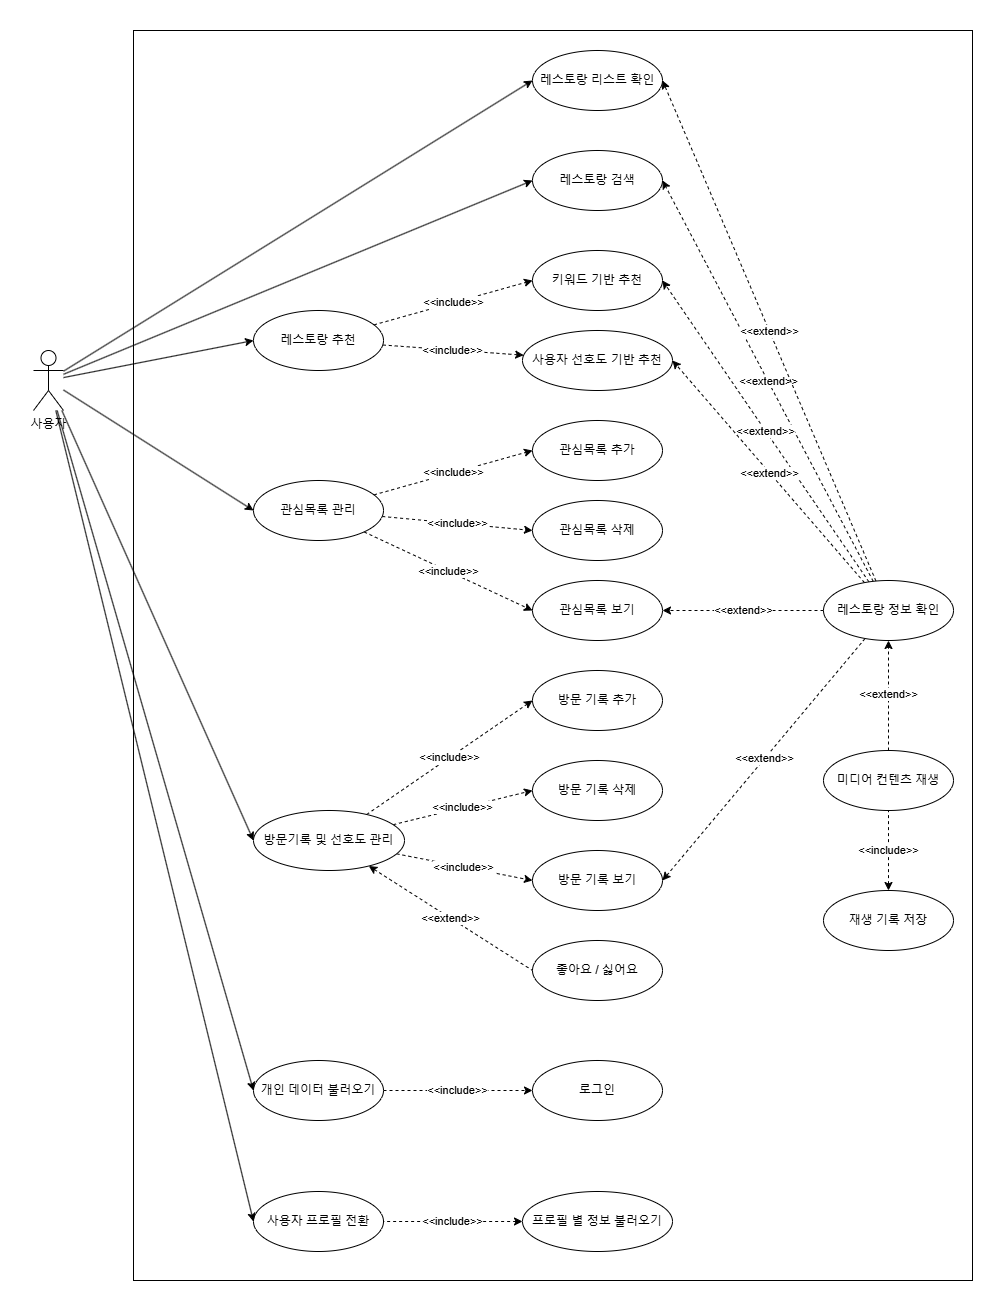

The diagram above was exported from draw.io. Its source (the exported page's mxGraphModel, read from the mxfile embedded in the PNG):
<mxGraphModel dx="2963" dy="1629" grid="1" gridSize="10" guides="1" tooltips="1" connect="1" arrows="1" fold="1" page="1" pageScale="1" pageWidth="827" pageHeight="1169" math="0" shadow="0">
  <root>
    <mxCell id="0" />
    <mxCell id="1" parent="0" />
    <mxCell id="xM9EX0mC2QQyahu_kBzQ-100" value="" style="rounded=0;whiteSpace=wrap;html=1;" vertex="1" parent="1">
      <mxGeometry x="111" y="10" width="839" height="1250" as="geometry" />
    </mxCell>
    <mxCell id="xM9EX0mC2QQyahu_kBzQ-1" value="레스토랑 검색" style="ellipse;whiteSpace=wrap;html=1;" vertex="1" parent="1">
      <mxGeometry x="510" y="130" width="130" height="60" as="geometry" />
    </mxCell>
    <mxCell id="xM9EX0mC2QQyahu_kBzQ-2" value="레스토랑 리스트 확인" style="ellipse;whiteSpace=wrap;html=1;" vertex="1" parent="1">
      <mxGeometry x="510" y="30" width="130" height="60" as="geometry" />
    </mxCell>
    <mxCell id="xM9EX0mC2QQyahu_kBzQ-72" value="&amp;lt;&amp;lt;extend&amp;gt;&amp;gt;" style="rounded=0;orthogonalLoop=1;jettySize=auto;html=1;entryX=1;entryY=0.5;entryDx=0;entryDy=0;dashed=1;" edge="1" parent="1" source="xM9EX0mC2QQyahu_kBzQ-3" target="xM9EX0mC2QQyahu_kBzQ-35">
      <mxGeometry relative="1" as="geometry" />
    </mxCell>
    <mxCell id="xM9EX0mC2QQyahu_kBzQ-73" value="&amp;lt;&amp;lt;extend&amp;gt;&amp;gt;" style="rounded=0;orthogonalLoop=1;jettySize=auto;html=1;entryX=1;entryY=0.5;entryDx=0;entryDy=0;dashed=1;" edge="1" parent="1" source="xM9EX0mC2QQyahu_kBzQ-3" target="xM9EX0mC2QQyahu_kBzQ-1">
      <mxGeometry relative="1" as="geometry" />
    </mxCell>
    <mxCell id="xM9EX0mC2QQyahu_kBzQ-74" value="&amp;lt;&amp;lt;extend&amp;gt;&amp;gt;" style="rounded=0;orthogonalLoop=1;jettySize=auto;html=1;entryX=1;entryY=0.5;entryDx=0;entryDy=0;dashed=1;" edge="1" parent="1" source="xM9EX0mC2QQyahu_kBzQ-3" target="xM9EX0mC2QQyahu_kBzQ-4">
      <mxGeometry relative="1" as="geometry" />
    </mxCell>
    <mxCell id="xM9EX0mC2QQyahu_kBzQ-75" style="rounded=0;orthogonalLoop=1;jettySize=auto;html=1;entryX=1;entryY=0.5;entryDx=0;entryDy=0;dashed=1;" edge="1" parent="1" source="xM9EX0mC2QQyahu_kBzQ-3" target="xM9EX0mC2QQyahu_kBzQ-19">
      <mxGeometry relative="1" as="geometry" />
    </mxCell>
    <mxCell id="xM9EX0mC2QQyahu_kBzQ-76" value="&amp;lt;&amp;lt;extend&amp;gt;&amp;gt;" style="edgeLabel;html=1;align=center;verticalAlign=middle;resizable=0;points=[];" vertex="1" connectable="0" parent="xM9EX0mC2QQyahu_kBzQ-75">
      <mxGeometry x="-0.0059" relative="1" as="geometry">
        <mxPoint as="offset" />
      </mxGeometry>
    </mxCell>
    <mxCell id="xM9EX0mC2QQyahu_kBzQ-77" value="&amp;lt;&amp;lt;extend&amp;gt;&amp;gt;" style="edgeStyle=orthogonalEdgeStyle;rounded=0;orthogonalLoop=1;jettySize=auto;html=1;entryX=1;entryY=0.5;entryDx=0;entryDy=0;dashed=1;" edge="1" parent="1" source="xM9EX0mC2QQyahu_kBzQ-3" target="xM9EX0mC2QQyahu_kBzQ-12">
      <mxGeometry relative="1" as="geometry" />
    </mxCell>
    <mxCell id="xM9EX0mC2QQyahu_kBzQ-78" value="&amp;lt;&amp;lt;extend&amp;gt;&amp;gt;" style="rounded=0;orthogonalLoop=1;jettySize=auto;html=1;entryX=1;entryY=0.5;entryDx=0;entryDy=0;dashed=1;" edge="1" parent="1" source="xM9EX0mC2QQyahu_kBzQ-3" target="xM9EX0mC2QQyahu_kBzQ-2">
      <mxGeometry relative="1" as="geometry" />
    </mxCell>
    <mxCell id="xM9EX0mC2QQyahu_kBzQ-3" value="레스토랑 정보 확인" style="ellipse;whiteSpace=wrap;html=1;" vertex="1" parent="1">
      <mxGeometry x="801" y="560" width="130" height="60" as="geometry" />
    </mxCell>
    <mxCell id="xM9EX0mC2QQyahu_kBzQ-4" value="키워드 기반 추천" style="ellipse;whiteSpace=wrap;html=1;" vertex="1" parent="1">
      <mxGeometry x="510" y="230" width="130" height="60" as="geometry" />
    </mxCell>
    <mxCell id="xM9EX0mC2QQyahu_kBzQ-65" value="&amp;lt;&amp;lt;include&amp;gt;&amp;gt;" style="rounded=0;orthogonalLoop=1;jettySize=auto;html=1;entryX=0;entryY=0.5;entryDx=0;entryDy=0;dashed=1;" edge="1" parent="1" source="xM9EX0mC2QQyahu_kBzQ-5" target="xM9EX0mC2QQyahu_kBzQ-10">
      <mxGeometry relative="1" as="geometry" />
    </mxCell>
    <mxCell id="xM9EX0mC2QQyahu_kBzQ-66" value="&amp;lt;&amp;lt;include&amp;gt;&amp;gt;" style="rounded=0;orthogonalLoop=1;jettySize=auto;html=1;entryX=0;entryY=0.5;entryDx=0;entryDy=0;dashed=1;" edge="1" parent="1" source="xM9EX0mC2QQyahu_kBzQ-5" target="xM9EX0mC2QQyahu_kBzQ-11">
      <mxGeometry relative="1" as="geometry" />
    </mxCell>
    <mxCell id="xM9EX0mC2QQyahu_kBzQ-67" value="&amp;lt;&amp;lt;include&amp;gt;&amp;gt;" style="rounded=0;orthogonalLoop=1;jettySize=auto;html=1;entryX=0;entryY=0.5;entryDx=0;entryDy=0;dashed=1;" edge="1" parent="1" source="xM9EX0mC2QQyahu_kBzQ-5" target="xM9EX0mC2QQyahu_kBzQ-12">
      <mxGeometry relative="1" as="geometry" />
    </mxCell>
    <mxCell id="xM9EX0mC2QQyahu_kBzQ-5" value="관심목록 관리" style="ellipse;whiteSpace=wrap;html=1;" vertex="1" parent="1">
      <mxGeometry x="231" y="460" width="130" height="60" as="geometry" />
    </mxCell>
    <mxCell id="xM9EX0mC2QQyahu_kBzQ-53" value="&amp;lt;&amp;lt;include&amp;gt;&amp;gt;" style="rounded=0;orthogonalLoop=1;jettySize=auto;html=1;entryX=0;entryY=0.5;entryDx=0;entryDy=0;dashed=1;" edge="1" parent="1" source="xM9EX0mC2QQyahu_kBzQ-6" target="xM9EX0mC2QQyahu_kBzQ-33">
      <mxGeometry relative="1" as="geometry" />
    </mxCell>
    <mxCell id="xM9EX0mC2QQyahu_kBzQ-54" value="&amp;lt;&amp;lt;include&amp;gt;&amp;gt;" style="rounded=0;orthogonalLoop=1;jettySize=auto;html=1;entryX=0;entryY=0.5;entryDx=0;entryDy=0;dashed=1;" edge="1" parent="1" source="xM9EX0mC2QQyahu_kBzQ-6" target="xM9EX0mC2QQyahu_kBzQ-34">
      <mxGeometry relative="1" as="geometry" />
    </mxCell>
    <mxCell id="xM9EX0mC2QQyahu_kBzQ-55" value="&amp;lt;&amp;lt;include&amp;gt;&amp;gt;" style="rounded=0;orthogonalLoop=1;jettySize=auto;html=1;entryX=0;entryY=0.5;entryDx=0;entryDy=0;dashed=1;" edge="1" parent="1" source="xM9EX0mC2QQyahu_kBzQ-6" target="xM9EX0mC2QQyahu_kBzQ-35">
      <mxGeometry x="-0.0042" relative="1" as="geometry">
        <mxPoint as="offset" />
      </mxGeometry>
    </mxCell>
    <mxCell id="xM9EX0mC2QQyahu_kBzQ-56" value="&amp;lt;&amp;lt;extend&amp;gt;&amp;gt;" style="rounded=0;orthogonalLoop=1;jettySize=auto;html=1;entryX=0;entryY=0.5;entryDx=0;entryDy=0;dashed=1;startArrow=classic;startFill=1;endArrow=none;endFill=0;" edge="1" parent="1" source="xM9EX0mC2QQyahu_kBzQ-6" target="xM9EX0mC2QQyahu_kBzQ-36">
      <mxGeometry relative="1" as="geometry" />
    </mxCell>
    <mxCell id="xM9EX0mC2QQyahu_kBzQ-6" value="방문기록 및 선호도 관리" style="ellipse;whiteSpace=wrap;html=1;" vertex="1" parent="1">
      <mxGeometry x="231" y="790" width="151" height="60" as="geometry" />
    </mxCell>
    <mxCell id="xM9EX0mC2QQyahu_kBzQ-8" value="로그인" style="ellipse;whiteSpace=wrap;html=1;" vertex="1" parent="1">
      <mxGeometry x="510" y="1040" width="130" height="60" as="geometry" />
    </mxCell>
    <mxCell id="xM9EX0mC2QQyahu_kBzQ-9" value="사용자 프로필 전환" style="ellipse;whiteSpace=wrap;html=1;" vertex="1" parent="1">
      <mxGeometry x="231" y="1171" width="130" height="60" as="geometry" />
    </mxCell>
    <mxCell id="xM9EX0mC2QQyahu_kBzQ-10" value="관심목록 추가" style="ellipse;whiteSpace=wrap;html=1;" vertex="1" parent="1">
      <mxGeometry x="510" y="400" width="130" height="60" as="geometry" />
    </mxCell>
    <mxCell id="xM9EX0mC2QQyahu_kBzQ-11" value="관심목록 삭제" style="ellipse;whiteSpace=wrap;html=1;" vertex="1" parent="1">
      <mxGeometry x="510" y="480" width="130" height="60" as="geometry" />
    </mxCell>
    <mxCell id="xM9EX0mC2QQyahu_kBzQ-12" value="관심목록 보기" style="ellipse;whiteSpace=wrap;html=1;" vertex="1" parent="1">
      <mxGeometry x="510" y="560" width="130" height="60" as="geometry" />
    </mxCell>
    <mxCell id="xM9EX0mC2QQyahu_kBzQ-69" value="&amp;lt;&amp;lt;include&amp;gt;&amp;gt;" style="rounded=0;orthogonalLoop=1;jettySize=auto;html=1;entryX=0;entryY=0.5;entryDx=0;entryDy=0;dashed=1;" edge="1" parent="1" source="xM9EX0mC2QQyahu_kBzQ-18" target="xM9EX0mC2QQyahu_kBzQ-4">
      <mxGeometry relative="1" as="geometry" />
    </mxCell>
    <mxCell id="xM9EX0mC2QQyahu_kBzQ-70" value="&amp;lt;&amp;lt;include&amp;gt;&amp;gt;" style="rounded=0;orthogonalLoop=1;jettySize=auto;html=1;dashed=1;" edge="1" parent="1" source="xM9EX0mC2QQyahu_kBzQ-18" target="xM9EX0mC2QQyahu_kBzQ-19">
      <mxGeometry relative="1" as="geometry" />
    </mxCell>
    <mxCell id="xM9EX0mC2QQyahu_kBzQ-18" value="레스토랑 추천" style="ellipse;whiteSpace=wrap;html=1;" vertex="1" parent="1">
      <mxGeometry x="231" y="290" width="130" height="60" as="geometry" />
    </mxCell>
    <mxCell id="xM9EX0mC2QQyahu_kBzQ-19" value="사용자 선호도 기반 추천" style="ellipse;whiteSpace=wrap;html=1;" vertex="1" parent="1">
      <mxGeometry x="500" y="310" width="150" height="60" as="geometry" />
    </mxCell>
    <mxCell id="xM9EX0mC2QQyahu_kBzQ-33" value="방문 기록 추가" style="ellipse;whiteSpace=wrap;html=1;" vertex="1" parent="1">
      <mxGeometry x="510" y="650" width="130" height="60" as="geometry" />
    </mxCell>
    <mxCell id="xM9EX0mC2QQyahu_kBzQ-34" value="방문 기록 삭제" style="ellipse;whiteSpace=wrap;html=1;" vertex="1" parent="1">
      <mxGeometry x="510" y="740" width="130" height="60" as="geometry" />
    </mxCell>
    <mxCell id="xM9EX0mC2QQyahu_kBzQ-35" value="방문 기록 보기" style="ellipse;whiteSpace=wrap;html=1;" vertex="1" parent="1">
      <mxGeometry x="510" y="830" width="130" height="60" as="geometry" />
    </mxCell>
    <mxCell id="xM9EX0mC2QQyahu_kBzQ-36" value="좋아요 / 싫어요" style="ellipse;whiteSpace=wrap;html=1;" vertex="1" parent="1">
      <mxGeometry x="510" y="920" width="130" height="60" as="geometry" />
    </mxCell>
    <mxCell id="xM9EX0mC2QQyahu_kBzQ-45" value="&amp;lt;&amp;lt;include&amp;gt;&amp;gt;" style="edgeStyle=orthogonalEdgeStyle;rounded=0;orthogonalLoop=1;jettySize=auto;html=1;entryX=0;entryY=0.5;entryDx=0;entryDy=0;dashed=1;" edge="1" parent="1" source="xM9EX0mC2QQyahu_kBzQ-43" target="xM9EX0mC2QQyahu_kBzQ-8">
      <mxGeometry relative="1" as="geometry" />
    </mxCell>
    <mxCell id="xM9EX0mC2QQyahu_kBzQ-43" value="개인 데이터 불러오기" style="ellipse;whiteSpace=wrap;html=1;" vertex="1" parent="1">
      <mxGeometry x="231" y="1040" width="130" height="60" as="geometry" />
    </mxCell>
    <mxCell id="xM9EX0mC2QQyahu_kBzQ-59" style="rounded=0;orthogonalLoop=1;jettySize=auto;html=1;entryX=0;entryY=0.5;entryDx=0;entryDy=0;" edge="1" parent="1" source="xM9EX0mC2QQyahu_kBzQ-58" target="xM9EX0mC2QQyahu_kBzQ-1">
      <mxGeometry relative="1" as="geometry" />
    </mxCell>
    <mxCell id="xM9EX0mC2QQyahu_kBzQ-60" style="rounded=0;orthogonalLoop=1;jettySize=auto;html=1;entryX=0;entryY=0.5;entryDx=0;entryDy=0;" edge="1" parent="1" source="xM9EX0mC2QQyahu_kBzQ-58" target="xM9EX0mC2QQyahu_kBzQ-6">
      <mxGeometry relative="1" as="geometry" />
    </mxCell>
    <mxCell id="xM9EX0mC2QQyahu_kBzQ-68" style="rounded=0;orthogonalLoop=1;jettySize=auto;html=1;entryX=0;entryY=0.5;entryDx=0;entryDy=0;" edge="1" parent="1" source="xM9EX0mC2QQyahu_kBzQ-58" target="xM9EX0mC2QQyahu_kBzQ-5">
      <mxGeometry relative="1" as="geometry" />
    </mxCell>
    <mxCell id="xM9EX0mC2QQyahu_kBzQ-71" style="rounded=0;orthogonalLoop=1;jettySize=auto;html=1;entryX=0;entryY=0.5;entryDx=0;entryDy=0;" edge="1" parent="1" source="xM9EX0mC2QQyahu_kBzQ-58" target="xM9EX0mC2QQyahu_kBzQ-18">
      <mxGeometry relative="1" as="geometry" />
    </mxCell>
    <mxCell id="xM9EX0mC2QQyahu_kBzQ-79" style="rounded=0;orthogonalLoop=1;jettySize=auto;html=1;entryX=0;entryY=0.5;entryDx=0;entryDy=0;" edge="1" parent="1" source="xM9EX0mC2QQyahu_kBzQ-58" target="xM9EX0mC2QQyahu_kBzQ-2">
      <mxGeometry relative="1" as="geometry" />
    </mxCell>
    <mxCell id="xM9EX0mC2QQyahu_kBzQ-80" style="rounded=0;orthogonalLoop=1;jettySize=auto;html=1;entryX=0;entryY=0.5;entryDx=0;entryDy=0;" edge="1" parent="1" source="xM9EX0mC2QQyahu_kBzQ-58" target="xM9EX0mC2QQyahu_kBzQ-43">
      <mxGeometry relative="1" as="geometry" />
    </mxCell>
    <mxCell id="xM9EX0mC2QQyahu_kBzQ-81" style="rounded=0;orthogonalLoop=1;jettySize=auto;html=1;entryX=0;entryY=0.5;entryDx=0;entryDy=0;" edge="1" parent="1" source="xM9EX0mC2QQyahu_kBzQ-58" target="xM9EX0mC2QQyahu_kBzQ-9">
      <mxGeometry relative="1" as="geometry" />
    </mxCell>
    <mxCell id="xM9EX0mC2QQyahu_kBzQ-58" value="사용자" style="shape=umlActor;verticalLabelPosition=bottom;verticalAlign=top;html=1;outlineConnect=0;" vertex="1" parent="1">
      <mxGeometry x="11" y="330" width="30" height="60" as="geometry" />
    </mxCell>
    <mxCell id="xM9EX0mC2QQyahu_kBzQ-85" value="&amp;lt;&amp;lt;extend&amp;gt;&amp;gt;" style="rounded=0;orthogonalLoop=1;jettySize=auto;html=1;entryX=0.5;entryY=1;entryDx=0;entryDy=0;dashed=1;" edge="1" parent="1" source="xM9EX0mC2QQyahu_kBzQ-82" target="xM9EX0mC2QQyahu_kBzQ-3">
      <mxGeometry relative="1" as="geometry" />
    </mxCell>
    <mxCell id="xM9EX0mC2QQyahu_kBzQ-82" value="미디어 컨텐츠 재생" style="ellipse;whiteSpace=wrap;html=1;" vertex="1" parent="1">
      <mxGeometry x="801" y="729.9999999999999" width="130" height="60" as="geometry" />
    </mxCell>
    <mxCell id="xM9EX0mC2QQyahu_kBzQ-89" value="&amp;lt;&amp;lt;include&amp;gt;&amp;gt;" style="rounded=0;orthogonalLoop=1;jettySize=auto;html=1;entryX=0.5;entryY=1;entryDx=0;entryDy=0;dashed=1;endArrow=none;endFill=0;startArrow=classic;startFill=1;exitX=0.5;exitY=0;exitDx=0;exitDy=0;" edge="1" parent="1" source="xM9EX0mC2QQyahu_kBzQ-86" target="xM9EX0mC2QQyahu_kBzQ-82">
      <mxGeometry relative="1" as="geometry">
        <mxPoint x="830.7952225882991" y="861.0885010525603" as="sourcePoint" />
      </mxGeometry>
    </mxCell>
    <mxCell id="xM9EX0mC2QQyahu_kBzQ-86" value="재생 기록 저장" style="ellipse;whiteSpace=wrap;html=1;" vertex="1" parent="1">
      <mxGeometry x="801" y="870" width="130" height="60" as="geometry" />
    </mxCell>
    <mxCell id="xM9EX0mC2QQyahu_kBzQ-87" style="edgeStyle=orthogonalEdgeStyle;rounded=0;orthogonalLoop=1;jettySize=auto;html=1;exitX=0.5;exitY=1;exitDx=0;exitDy=0;" edge="1" parent="1">
      <mxGeometry relative="1" as="geometry">
        <mxPoint x="806" y="918.8199999999999" as="sourcePoint" />
        <mxPoint x="806" y="918.8199999999999" as="targetPoint" />
      </mxGeometry>
    </mxCell>
    <mxCell id="xM9EX0mC2QQyahu_kBzQ-97" value="&amp;lt;&amp;lt;include&amp;gt;&amp;gt;" style="edgeStyle=orthogonalEdgeStyle;rounded=0;orthogonalLoop=1;jettySize=auto;html=1;entryX=1;entryY=0.5;entryDx=0;entryDy=0;startArrow=classic;startFill=1;endArrow=none;endFill=0;dashed=1;" edge="1" parent="1" source="xM9EX0mC2QQyahu_kBzQ-96" target="xM9EX0mC2QQyahu_kBzQ-9">
      <mxGeometry relative="1" as="geometry" />
    </mxCell>
    <mxCell id="xM9EX0mC2QQyahu_kBzQ-96" value="프로필 별 정보 불러오기" style="ellipse;whiteSpace=wrap;html=1;" vertex="1" parent="1">
      <mxGeometry x="500" y="1171" width="150" height="60" as="geometry" />
    </mxCell>
  </root>
</mxGraphModel>